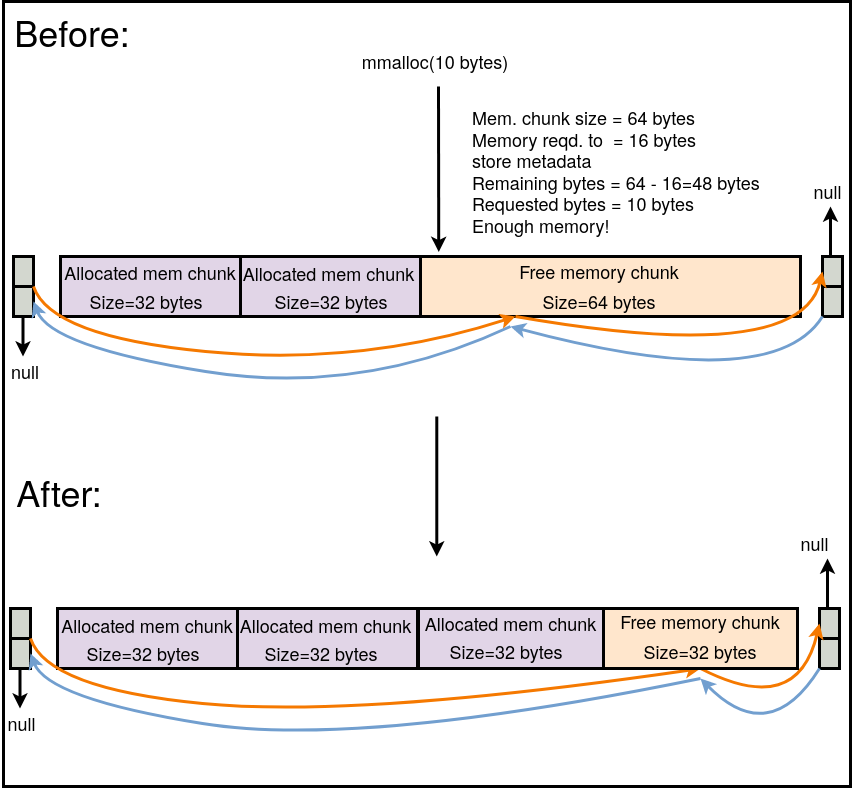

The diagram above was exported from draw.io. Its source (the exported page's mxGraphModel, read from the mxfile embedded in the PNG):
<mxGraphModel dx="1953" dy="1073" grid="1" gridSize="10" guides="1" tooltips="1" connect="1" arrows="1" fold="1" page="1" pageScale="1" pageWidth="850" pageHeight="1100" math="0" shadow="0">
  <root>
    <mxCell id="0" />
    <mxCell id="1" parent="0" />
    <mxCell id="Dw3qF6tHwgRVVZFkppPR-133" value="" style="rounded=0;whiteSpace=wrap;html=1;strokeWidth=3;" vertex="1" parent="1">
      <mxGeometry x="70" y="390" width="730" height="60" as="geometry" />
    </mxCell>
    <mxCell id="Dw3qF6tHwgRVVZFkppPR-137" value="" style="rounded=0;whiteSpace=wrap;html=1;strokeWidth=3;fillColor=#e1d5e7;strokeColor=default;" vertex="1" parent="1">
      <mxGeometry x="60" y="390" width="180" height="60" as="geometry" />
    </mxCell>
    <mxCell id="Dw3qF6tHwgRVVZFkppPR-142" value="" style="rounded=0;whiteSpace=wrap;html=1;strokeWidth=3;fillColor=#ffe6cc;strokeColor=default;" vertex="1" parent="1">
      <mxGeometry x="420" y="390" width="380" height="60" as="geometry" />
    </mxCell>
    <mxCell id="Dw3qF6tHwgRVVZFkppPR-161" value="&lt;div&gt;&lt;font style=&quot;font-size: 18px;&quot;&gt;Allocated mem chunk&lt;/font&gt;&lt;/div&gt;" style="text;html=1;strokeColor=none;fillColor=none;align=center;verticalAlign=middle;whiteSpace=wrap;rounded=0;" vertex="1" parent="1">
      <mxGeometry x="45" y="391" width="210" height="30" as="geometry" />
    </mxCell>
    <mxCell id="Dw3qF6tHwgRVVZFkppPR-162" value="&lt;font style=&quot;font-size: 18px;&quot;&gt;Free memory chunk&lt;/font&gt;" style="text;html=1;strokeColor=none;fillColor=none;align=center;verticalAlign=middle;whiteSpace=wrap;rounded=0;" vertex="1" parent="1">
      <mxGeometry x="510" y="390" width="178" height="30" as="geometry" />
    </mxCell>
    <mxCell id="Dw3qF6tHwgRVVZFkppPR-171" value="&lt;font style=&quot;font-size: 18px;&quot;&gt;Size=32 bytes&lt;br&gt;&lt;/font&gt;" style="text;html=1;strokeColor=none;fillColor=none;align=center;verticalAlign=middle;whiteSpace=wrap;rounded=0;" vertex="1" parent="1">
      <mxGeometry x="82" y="420" width="128" height="30" as="geometry" />
    </mxCell>
    <mxCell id="Dw3qF6tHwgRVVZFkppPR-173" value="&lt;font style=&quot;font-size: 18px;&quot;&gt;Size=64 bytes&lt;br&gt;&lt;/font&gt;" style="text;html=1;strokeColor=none;fillColor=none;align=center;verticalAlign=middle;whiteSpace=wrap;rounded=0;" vertex="1" parent="1">
      <mxGeometry x="510" y="420" width="178" height="30" as="geometry" />
    </mxCell>
    <mxCell id="Dw3qF6tHwgRVVZFkppPR-174" value="&lt;font style=&quot;font-size: 18px;&quot;&gt;mmalloc(10 bytes)&lt;br&gt;&lt;/font&gt;" style="text;html=1;strokeColor=none;fillColor=none;align=center;verticalAlign=middle;whiteSpace=wrap;rounded=0;" vertex="1" parent="1">
      <mxGeometry x="346" y="180" width="178" height="30" as="geometry" />
    </mxCell>
    <mxCell id="Dw3qF6tHwgRVVZFkppPR-182" value="" style="rounded=0;whiteSpace=wrap;html=1;strokeWidth=3;fillColor=#d3d7cf;" vertex="1" parent="1">
      <mxGeometry x="13" y="390" width="20" height="60" as="geometry" />
    </mxCell>
    <mxCell id="Dw3qF6tHwgRVVZFkppPR-183" value="" style="endArrow=none;html=1;rounded=0;strokeWidth=3;entryX=1;entryY=0.5;entryDx=0;entryDy=0;" edge="1" parent="1" target="Dw3qF6tHwgRVVZFkppPR-182">
      <mxGeometry width="50" height="50" relative="1" as="geometry">
        <mxPoint x="13" y="420" as="sourcePoint" />
        <mxPoint x="63" y="370" as="targetPoint" />
      </mxGeometry>
    </mxCell>
    <mxCell id="Dw3qF6tHwgRVVZFkppPR-184" value="" style="rounded=0;whiteSpace=wrap;html=1;strokeWidth=3;fillColor=#d3d7cf;" vertex="1" parent="1">
      <mxGeometry x="822" y="390" width="20" height="60" as="geometry" />
    </mxCell>
    <mxCell id="Dw3qF6tHwgRVVZFkppPR-185" value="" style="endArrow=none;html=1;rounded=0;strokeWidth=3;entryX=1;entryY=0.5;entryDx=0;entryDy=0;" edge="1" parent="1" target="Dw3qF6tHwgRVVZFkppPR-184">
      <mxGeometry width="50" height="50" relative="1" as="geometry">
        <mxPoint x="822" y="420" as="sourcePoint" />
        <mxPoint x="872" y="370" as="targetPoint" />
      </mxGeometry>
    </mxCell>
    <mxCell id="Dw3qF6tHwgRVVZFkppPR-187" value="" style="endArrow=classic;html=1;rounded=0;strokeWidth=3;" edge="1" parent="1">
      <mxGeometry width="50" height="50" relative="1" as="geometry">
        <mxPoint x="22.5" y="450" as="sourcePoint" />
        <mxPoint x="22.5" y="490" as="targetPoint" />
      </mxGeometry>
    </mxCell>
    <mxCell id="Dw3qF6tHwgRVVZFkppPR-188" value="&lt;font style=&quot;font-size: 18px;&quot;&gt;null&lt;br&gt;&lt;/font&gt;" style="text;html=1;strokeColor=none;fillColor=none;align=center;verticalAlign=middle;whiteSpace=wrap;rounded=0;" vertex="1" parent="1">
      <mxGeometry y="490" width="50" height="30" as="geometry" />
    </mxCell>
    <mxCell id="Dw3qF6tHwgRVVZFkppPR-192" value="" style="curved=1;endArrow=classic;html=1;rounded=0;strokeWidth=3;exitX=1;exitY=0.5;exitDx=0;exitDy=0;entryX=0.25;entryY=1;entryDx=0;entryDy=0;strokeColor=#f57900;" edge="1" parent="1" source="Dw3qF6tHwgRVVZFkppPR-182" target="Dw3qF6tHwgRVVZFkppPR-142">
      <mxGeometry width="50" height="50" relative="1" as="geometry">
        <mxPoint x="432.5" y="483" as="sourcePoint" />
        <mxPoint x="667.5" y="528" as="targetPoint" />
        <Array as="points">
          <mxPoint x="50" y="470" />
          <mxPoint x="360" y="500" />
        </Array>
      </mxGeometry>
    </mxCell>
    <mxCell id="Dw3qF6tHwgRVVZFkppPR-193" value="" style="curved=1;endArrow=classic;html=1;rounded=0;strokeWidth=3;exitX=0.25;exitY=1;exitDx=0;exitDy=0;entryX=0;entryY=0.25;entryDx=0;entryDy=0;strokeColor=#f57900;" edge="1" parent="1" source="Dw3qF6tHwgRVVZFkppPR-142" target="Dw3qF6tHwgRVVZFkppPR-184">
      <mxGeometry width="50" height="50" relative="1" as="geometry">
        <mxPoint x="670" y="450" as="sourcePoint" />
        <mxPoint x="1191.75" y="450" as="targetPoint" />
        <Array as="points">
          <mxPoint x="800" y="500" />
        </Array>
      </mxGeometry>
    </mxCell>
    <mxCell id="Dw3qF6tHwgRVVZFkppPR-194" value="" style="endArrow=classic;html=1;rounded=0;strokeWidth=3;" edge="1" parent="1">
      <mxGeometry width="50" height="50" relative="1" as="geometry">
        <mxPoint x="830" y="390" as="sourcePoint" />
        <mxPoint x="830" y="340" as="targetPoint" />
      </mxGeometry>
    </mxCell>
    <mxCell id="Dw3qF6tHwgRVVZFkppPR-195" value="&lt;font style=&quot;font-size: 18px;&quot;&gt;null&lt;br&gt;&lt;/font&gt;" style="text;html=1;strokeColor=none;fillColor=none;align=center;verticalAlign=middle;whiteSpace=wrap;rounded=0;" vertex="1" parent="1">
      <mxGeometry x="807" y="310" width="41" height="30" as="geometry" />
    </mxCell>
    <mxCell id="Dw3qF6tHwgRVVZFkppPR-196" value="" style="curved=1;endArrow=classic;html=1;rounded=0;exitX=0.5;exitY=1;exitDx=0;exitDy=0;strokeWidth=3;strokeColor=#729fcf;" edge="1" parent="1">
      <mxGeometry width="50" height="50" relative="1" as="geometry">
        <mxPoint x="822" y="450" as="sourcePoint" />
        <mxPoint x="510" y="460" as="targetPoint" />
        <Array as="points">
          <mxPoint x="772" y="530" />
        </Array>
      </mxGeometry>
    </mxCell>
    <mxCell id="Dw3qF6tHwgRVVZFkppPR-197" value="" style="curved=1;endArrow=classic;html=1;rounded=0;strokeWidth=3;strokeColor=#729fcf;entryX=1;entryY=0.75;entryDx=0;entryDy=0;" edge="1" parent="1" target="Dw3qF6tHwgRVVZFkppPR-182">
      <mxGeometry width="50" height="50" relative="1" as="geometry">
        <mxPoint x="510" y="460" as="sourcePoint" />
        <mxPoint x="150" y="460" as="targetPoint" />
        <Array as="points">
          <mxPoint x="360" y="530" />
          <mxPoint x="50" y="480" />
        </Array>
      </mxGeometry>
    </mxCell>
    <mxCell id="Dw3qF6tHwgRVVZFkppPR-201" value="" style="endArrow=classic;html=1;rounded=0;strokeWidth=3;entryX=0.048;entryY=-0.074;entryDx=0;entryDy=0;entryPerimeter=0;" edge="1" parent="1" target="Dw3qF6tHwgRVVZFkppPR-142">
      <mxGeometry width="50" height="50" relative="1" as="geometry">
        <mxPoint x="438" y="220" as="sourcePoint" />
        <mxPoint x="580" y="390" as="targetPoint" />
        <Array as="points" />
      </mxGeometry>
    </mxCell>
    <mxCell id="Dw3qF6tHwgRVVZFkppPR-203" value="&lt;div align=&quot;left&quot;&gt;&lt;font style=&quot;font-size: 18px;&quot;&gt;Mem. chunk size = 64 bytes&lt;/font&gt;&lt;br&gt;&lt;/div&gt;&lt;div align=&quot;left&quot;&gt;&lt;font style=&quot;font-size: 18px;&quot;&gt;Memory reqd. to&amp;nbsp; &lt;/font&gt;&lt;font style=&quot;font-size: 18px;&quot;&gt;= 16 bytes&lt;/font&gt;&lt;/div&gt;&lt;div align=&quot;left&quot;&gt;&lt;font style=&quot;font-size: 18px;&quot;&gt;store metadata &amp;nbsp;&amp;nbsp;&amp;nbsp;&amp;nbsp;&amp;nbsp; &lt;br&gt;&lt;/font&gt;&lt;/div&gt;&lt;div align=&quot;left&quot;&gt;&lt;font style=&quot;font-size: 18px;&quot;&gt;Remaining bytes = 64 - 16=48 bytes&lt;/font&gt;&lt;/div&gt;&lt;div align=&quot;left&quot;&gt;&lt;font style=&quot;font-size: 18px;&quot;&gt;Requested bytes = 10 bytes&lt;/font&gt;&lt;/div&gt;&lt;div align=&quot;left&quot;&gt;&lt;font style=&quot;font-size: 18px;&quot;&gt;Enough memory!&lt;/font&gt;&lt;/div&gt;" style="text;html=1;strokeColor=none;fillColor=none;align=left;verticalAlign=middle;whiteSpace=wrap;rounded=0;" vertex="1" parent="1">
      <mxGeometry x="470" y="290" width="290" height="30" as="geometry" />
    </mxCell>
    <mxCell id="Dw3qF6tHwgRVVZFkppPR-230" value="" style="endArrow=classic;html=1;rounded=0;strokeWidth=3;" edge="1" parent="1">
      <mxGeometry width="50" height="50" relative="1" as="geometry">
        <mxPoint x="436.29" y="550" as="sourcePoint" />
        <mxPoint x="436.29" y="690" as="targetPoint" />
      </mxGeometry>
    </mxCell>
    <mxCell id="Dw3qF6tHwgRVVZFkppPR-285" value="&lt;font style=&quot;font-size: 36px;&quot;&gt;Before:&lt;/font&gt;" style="text;html=1;strokeColor=none;fillColor=none;align=center;verticalAlign=middle;whiteSpace=wrap;rounded=0;" vertex="1" parent="1">
      <mxGeometry x="42" y="150" width="60" height="30" as="geometry" />
    </mxCell>
    <mxCell id="Dw3qF6tHwgRVVZFkppPR-287" value="&lt;font style=&quot;font-size: 36px;&quot;&gt;After:&lt;/font&gt;" style="text;html=1;strokeColor=none;fillColor=none;align=center;verticalAlign=middle;whiteSpace=wrap;rounded=0;" vertex="1" parent="1">
      <mxGeometry x="28.63" y="610" width="60" height="30" as="geometry" />
    </mxCell>
    <mxCell id="Dw3qF6tHwgRVVZFkppPR-138" value="" style="rounded=0;whiteSpace=wrap;html=1;strokeWidth=3;fillColor=#e1d5e7;" vertex="1" parent="1">
      <mxGeometry x="240" y="390" width="180" height="60" as="geometry" />
    </mxCell>
    <mxCell id="Dw3qF6tHwgRVVZFkppPR-172" value="&lt;font style=&quot;font-size: 18px;&quot;&gt;Size=32 bytes&lt;br&gt;&lt;/font&gt;" style="text;html=1;strokeColor=none;fillColor=none;align=center;verticalAlign=middle;whiteSpace=wrap;rounded=0;" vertex="1" parent="1">
      <mxGeometry x="242" y="420" width="178" height="30" as="geometry" />
    </mxCell>
    <mxCell id="Dw3qF6tHwgRVVZFkppPR-163" value="&lt;font style=&quot;font-size: 18px;&quot;&gt;Allocated mem chunk&lt;/font&gt;" style="text;html=1;strokeColor=none;fillColor=none;align=center;verticalAlign=middle;whiteSpace=wrap;rounded=0;" vertex="1" parent="1">
      <mxGeometry x="223.5" y="394" width="209.5" height="26" as="geometry" />
    </mxCell>
    <mxCell id="Dw3qF6tHwgRVVZFkppPR-299" value="" style="rounded=0;whiteSpace=wrap;html=1;strokeWidth=3;" vertex="1" parent="1">
      <mxGeometry x="67" y="742" width="730" height="60" as="geometry" />
    </mxCell>
    <mxCell id="Dw3qF6tHwgRVVZFkppPR-300" value="" style="rounded=0;whiteSpace=wrap;html=1;strokeWidth=3;fillColor=#e1d5e7;strokeColor=default;" vertex="1" parent="1">
      <mxGeometry x="57" y="742" width="180" height="60" as="geometry" />
    </mxCell>
    <mxCell id="Dw3qF6tHwgRVVZFkppPR-302" value="&lt;div&gt;&lt;font style=&quot;font-size: 18px;&quot;&gt;Allocated mem chunk&lt;/font&gt;&lt;/div&gt;" style="text;html=1;strokeColor=none;fillColor=none;align=center;verticalAlign=middle;whiteSpace=wrap;rounded=0;" vertex="1" parent="1">
      <mxGeometry x="42" y="744" width="210" height="30" as="geometry" />
    </mxCell>
    <mxCell id="Dw3qF6tHwgRVVZFkppPR-304" value="&lt;font style=&quot;font-size: 18px;&quot;&gt;Size=32 bytes&lt;br&gt;&lt;/font&gt;" style="text;html=1;strokeColor=none;fillColor=none;align=center;verticalAlign=middle;whiteSpace=wrap;rounded=0;" vertex="1" parent="1">
      <mxGeometry x="79" y="772" width="128" height="30" as="geometry" />
    </mxCell>
    <mxCell id="Dw3qF6tHwgRVVZFkppPR-306" value="" style="rounded=0;whiteSpace=wrap;html=1;strokeWidth=3;fillColor=#d3d7cf;" vertex="1" parent="1">
      <mxGeometry x="10" y="742" width="20" height="60" as="geometry" />
    </mxCell>
    <mxCell id="Dw3qF6tHwgRVVZFkppPR-307" value="" style="endArrow=none;html=1;rounded=0;strokeWidth=3;entryX=1;entryY=0.5;entryDx=0;entryDy=0;" edge="1" parent="1" target="Dw3qF6tHwgRVVZFkppPR-306">
      <mxGeometry width="50" height="50" relative="1" as="geometry">
        <mxPoint x="10" y="772" as="sourcePoint" />
        <mxPoint x="60" y="722" as="targetPoint" />
      </mxGeometry>
    </mxCell>
    <mxCell id="Dw3qF6tHwgRVVZFkppPR-308" value="" style="rounded=0;whiteSpace=wrap;html=1;strokeWidth=3;fillColor=#d3d7cf;" vertex="1" parent="1">
      <mxGeometry x="819" y="742" width="20" height="60" as="geometry" />
    </mxCell>
    <mxCell id="Dw3qF6tHwgRVVZFkppPR-309" value="" style="endArrow=none;html=1;rounded=0;strokeWidth=3;entryX=1;entryY=0.5;entryDx=0;entryDy=0;" edge="1" parent="1" target="Dw3qF6tHwgRVVZFkppPR-308">
      <mxGeometry width="50" height="50" relative="1" as="geometry">
        <mxPoint x="819" y="772" as="sourcePoint" />
        <mxPoint x="869" y="722" as="targetPoint" />
      </mxGeometry>
    </mxCell>
    <mxCell id="Dw3qF6tHwgRVVZFkppPR-310" value="" style="endArrow=classic;html=1;rounded=0;strokeWidth=3;" edge="1" parent="1">
      <mxGeometry width="50" height="50" relative="1" as="geometry">
        <mxPoint x="19.5" y="802" as="sourcePoint" />
        <mxPoint x="19.5" y="842" as="targetPoint" />
      </mxGeometry>
    </mxCell>
    <mxCell id="Dw3qF6tHwgRVVZFkppPR-311" value="&lt;font style=&quot;font-size: 18px;&quot;&gt;null&lt;br&gt;&lt;/font&gt;" style="text;html=1;strokeColor=none;fillColor=none;align=center;verticalAlign=middle;whiteSpace=wrap;rounded=0;" vertex="1" parent="1">
      <mxGeometry x="3" y="842" width="37" height="30" as="geometry" />
    </mxCell>
    <mxCell id="Dw3qF6tHwgRVVZFkppPR-312" value="" style="curved=1;endArrow=classic;html=1;rounded=0;strokeWidth=3;exitX=1;exitY=0.5;exitDx=0;exitDy=0;strokeColor=#f57900;entryX=0.5;entryY=1;entryDx=0;entryDy=0;" edge="1" parent="1" source="Dw3qF6tHwgRVVZFkppPR-306" target="Dw3qF6tHwgRVVZFkppPR-323">
      <mxGeometry width="50" height="50" relative="1" as="geometry">
        <mxPoint x="429.5" y="835" as="sourcePoint" />
        <mxPoint x="690" y="812" as="targetPoint" />
        <Array as="points">
          <mxPoint x="47" y="822" />
          <mxPoint x="357" y="852" />
        </Array>
      </mxGeometry>
    </mxCell>
    <mxCell id="Dw3qF6tHwgRVVZFkppPR-313" value="" style="curved=1;endArrow=classic;html=1;rounded=0;strokeWidth=3;entryX=0;entryY=0.25;entryDx=0;entryDy=0;strokeColor=#f57900;exitX=0.5;exitY=1;exitDx=0;exitDy=0;" edge="1" parent="1" source="Dw3qF6tHwgRVVZFkppPR-323" target="Dw3qF6tHwgRVVZFkppPR-308">
      <mxGeometry width="50" height="50" relative="1" as="geometry">
        <mxPoint x="700" y="812" as="sourcePoint" />
        <mxPoint x="1188.75" y="802" as="targetPoint" />
        <Array as="points">
          <mxPoint x="797" y="852" />
        </Array>
      </mxGeometry>
    </mxCell>
    <mxCell id="Dw3qF6tHwgRVVZFkppPR-314" value="" style="endArrow=classic;html=1;rounded=0;strokeWidth=3;" edge="1" parent="1">
      <mxGeometry width="50" height="50" relative="1" as="geometry">
        <mxPoint x="827" y="742" as="sourcePoint" />
        <mxPoint x="827" y="692" as="targetPoint" />
      </mxGeometry>
    </mxCell>
    <mxCell id="Dw3qF6tHwgRVVZFkppPR-315" value="&lt;font style=&quot;font-size: 18px;&quot;&gt;null&lt;br&gt;&lt;/font&gt;" style="text;html=1;strokeColor=none;fillColor=none;align=center;verticalAlign=middle;whiteSpace=wrap;rounded=0;" vertex="1" parent="1">
      <mxGeometry x="794" y="662" width="41" height="30" as="geometry" />
    </mxCell>
    <mxCell id="Dw3qF6tHwgRVVZFkppPR-316" value="" style="curved=1;endArrow=classic;html=1;rounded=0;exitX=0.5;exitY=1;exitDx=0;exitDy=0;strokeWidth=3;strokeColor=#729fcf;" edge="1" parent="1">
      <mxGeometry width="50" height="50" relative="1" as="geometry">
        <mxPoint x="819" y="802" as="sourcePoint" />
        <mxPoint x="700" y="812" as="targetPoint" />
        <Array as="points">
          <mxPoint x="769" y="882" />
        </Array>
      </mxGeometry>
    </mxCell>
    <mxCell id="Dw3qF6tHwgRVVZFkppPR-317" value="" style="curved=1;endArrow=classic;html=1;rounded=0;strokeWidth=3;strokeColor=#729fcf;entryX=1;entryY=0.75;entryDx=0;entryDy=0;" edge="1" parent="1" target="Dw3qF6tHwgRVVZFkppPR-306">
      <mxGeometry width="50" height="50" relative="1" as="geometry">
        <mxPoint x="700" y="812" as="sourcePoint" />
        <mxPoint x="147" y="812" as="targetPoint" />
        <Array as="points">
          <mxPoint x="357" y="882" />
          <mxPoint x="47" y="832" />
        </Array>
      </mxGeometry>
    </mxCell>
    <mxCell id="Dw3qF6tHwgRVVZFkppPR-318" value="" style="rounded=0;whiteSpace=wrap;html=1;strokeWidth=3;fillColor=#e1d5e7;" vertex="1" parent="1">
      <mxGeometry x="237" y="742" width="180" height="60" as="geometry" />
    </mxCell>
    <mxCell id="Dw3qF6tHwgRVVZFkppPR-319" value="&lt;font style=&quot;font-size: 18px;&quot;&gt;Size=32 bytes&lt;br&gt;&lt;/font&gt;" style="text;html=1;strokeColor=none;fillColor=none;align=center;verticalAlign=middle;whiteSpace=wrap;rounded=0;" vertex="1" parent="1">
      <mxGeometry x="259" y="772" width="124" height="30" as="geometry" />
    </mxCell>
    <mxCell id="Dw3qF6tHwgRVVZFkppPR-320" value="&lt;font style=&quot;font-size: 18px;&quot;&gt;Allocated mem chunk&lt;/font&gt;" style="text;html=1;strokeColor=none;fillColor=none;align=center;verticalAlign=middle;whiteSpace=wrap;rounded=0;" vertex="1" parent="1">
      <mxGeometry x="220.5" y="746" width="209.5" height="26" as="geometry" />
    </mxCell>
    <mxCell id="Dw3qF6tHwgRVVZFkppPR-322" value="" style="rounded=0;whiteSpace=wrap;html=1;strokeWidth=3;fillColor=#e1d5e7;" vertex="1" parent="1">
      <mxGeometry x="418" y="742" width="185" height="60" as="geometry" />
    </mxCell>
    <mxCell id="Dw3qF6tHwgRVVZFkppPR-323" value="" style="rounded=0;whiteSpace=wrap;html=1;strokeWidth=3;fillColor=#ffe6cc;strokeColor=default;" vertex="1" parent="1">
      <mxGeometry x="603" y="742" width="194" height="60" as="geometry" />
    </mxCell>
    <mxCell id="Dw3qF6tHwgRVVZFkppPR-324" value="&lt;font style=&quot;font-size: 18px;&quot;&gt;Size=32 bytes&lt;br&gt;&lt;/font&gt;" style="text;html=1;strokeColor=none;fillColor=none;align=center;verticalAlign=middle;whiteSpace=wrap;rounded=0;" vertex="1" parent="1">
      <mxGeometry x="444.25" y="770" width="124" height="30" as="geometry" />
    </mxCell>
    <mxCell id="Dw3qF6tHwgRVVZFkppPR-325" value="&lt;font style=&quot;font-size: 18px;&quot;&gt;Allocated mem chunk&lt;/font&gt;" style="text;html=1;strokeColor=none;fillColor=none;align=center;verticalAlign=middle;whiteSpace=wrap;rounded=0;" vertex="1" parent="1">
      <mxGeometry x="405.75" y="744" width="209.5" height="26" as="geometry" />
    </mxCell>
    <mxCell id="Dw3qF6tHwgRVVZFkppPR-326" value="&lt;font style=&quot;font-size: 18px;&quot;&gt;Free memory chunk&lt;/font&gt;" style="text;html=1;strokeColor=none;fillColor=none;align=center;verticalAlign=middle;whiteSpace=wrap;rounded=0;" vertex="1" parent="1">
      <mxGeometry x="611" y="740" width="178" height="30" as="geometry" />
    </mxCell>
    <mxCell id="Dw3qF6tHwgRVVZFkppPR-327" value="&lt;font style=&quot;font-size: 18px;&quot;&gt;Size=32 bytes&lt;br&gt;&lt;/font&gt;" style="text;html=1;strokeColor=none;fillColor=none;align=center;verticalAlign=middle;whiteSpace=wrap;rounded=0;" vertex="1" parent="1">
      <mxGeometry x="611" y="770" width="178" height="30" as="geometry" />
    </mxCell>
    <mxCell id="Dw3qF6tHwgRVVZFkppPR-328" value="" style="rounded=0;whiteSpace=wrap;html=1;strokeWidth=3;fillColor=none;" vertex="1" parent="1">
      <mxGeometry x="3" y="135" width="847" height="785" as="geometry" />
    </mxCell>
  </root>
</mxGraphModel>